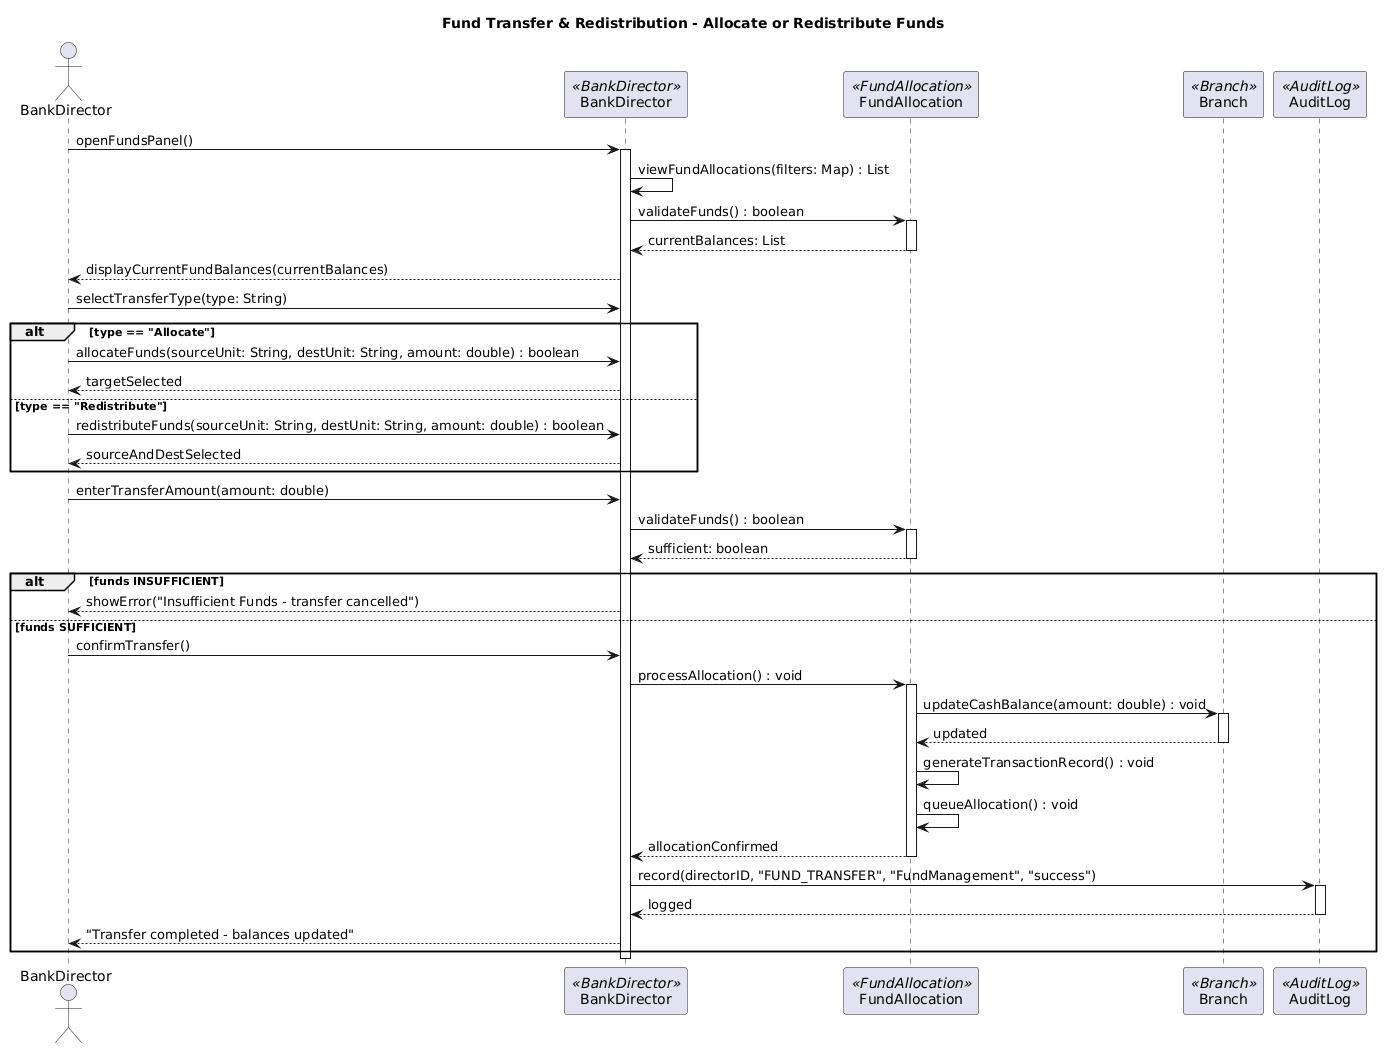

The diagram above was rendered by PlantUML. Its source (embedded in the PNG):
@startuml
title Fund Transfer & Redistribution - Allocate or Redistribute Funds

actor "BankDirector" as Dir
participant "BankDirector" as DC <<BankDirector>>
participant "FundAllocation" as FA <<FundAllocation>>
participant "Branch" as B <<Branch>>
participant "AuditLog" as AL <<AuditLog>>

Dir -> DC : openFundsPanel()
activate DC
DC -> DC : viewFundAllocations(filters: Map) : List
DC -> FA : validateFunds() : boolean
activate FA
FA --> DC : currentBalances: List
deactivate FA
DC --> Dir : displayCurrentFundBalances(currentBalances)

Dir -> DC : selectTransferType(type: String)

alt type == "Allocate"
    Dir -> DC : allocateFunds(sourceUnit: String, destUnit: String, amount: double) : boolean
    DC --> Dir : targetSelected

else type == "Redistribute"
    Dir -> DC : redistributeFunds(sourceUnit: String, destUnit: String, amount: double) : boolean
    DC --> Dir : sourceAndDestSelected
end

Dir -> DC : enterTransferAmount(amount: double)
DC -> FA : validateFunds() : boolean
activate FA
FA --> DC : sufficient: boolean
deactivate FA

alt funds INSUFFICIENT
    DC --> Dir : showError("Insufficient Funds - transfer cancelled")

else funds SUFFICIENT
    Dir -> DC : confirmTransfer()
    DC -> FA : processAllocation() : void
    activate FA
    FA -> B : updateCashBalance(amount: double) : void
    activate B
    B --> FA : updated
    deactivate B
    FA -> FA : generateTransactionRecord() : void
    FA -> FA : queueAllocation() : void
    FA --> DC : allocationConfirmed
    deactivate FA
    DC -> AL : record(directorID, "FUND_TRANSFER", "FundManagement", "success")
    activate AL
    AL --> DC : logged
    deactivate AL
    DC --> Dir : "Transfer completed - balances updated"
end

deactivate DC
@enduml